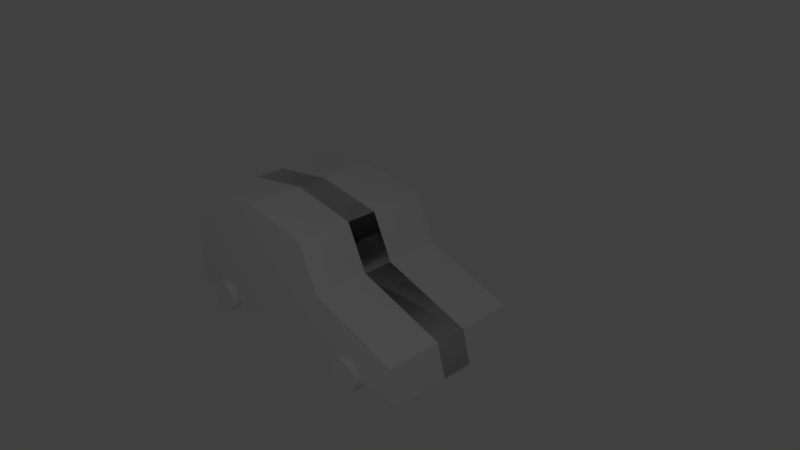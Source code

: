 # Source: car1.blend  (saved by Blender 2.79.0; exported with 4.5.12 LTS)
import bpy
from mathutils import Matrix  # noqa: F401  (used for matrix-valued properties, if any)

bpy.ops.wm.read_factory_settings(use_empty=True)
scene = bpy.context.scene
scene.name = 'Scene'

# ---- collections
col_collection_1 = bpy.data.collections.new('Collection 1'); scene.collection.children.link(col_collection_1)

# ---- materials (node trees are filled in below, after node groups)
mat_material = bpy.data.materials.new('Material')
mat_material.alpha_threshold = 0.0
mat_material.use_transparent_shadow = False
mat_material.roughness = 0.5
mat_material.line_color = (0.0, 0.0, 0.0, 1.0)

# ---- material node trees

# ---- world
world_world = bpy.data.worlds.new('World'); scene.world = world_world
world_world.color = (0.05088, 0.05088, 0.05088)
world_world.use_sun_shadow = False
world_world.sun_shadow_jitter_overblur = 0.0
world_world.cycles.sampling_method = 'MANUAL'

# ---- cameras
cam_camera = bpy.data.cameras.new('Camera')
cam_camera.clip_end = 100.0
cam_camera.lens = 35.0
cam_camera.sensor_width = 32.0
cam_camera.sensor_height = 18.0
cam_camera.ortho_scale = 7.314
cam_camera.dof.focus_distance = 0.0
cam_camera.dof.aperture_fstop = 128.0

# ---- lights
light_lamp = bpy.data.lights.new('Lamp', 'POINT')
light_lamp.transmission_factor = 0.0
light_lamp.cutoff_distance = 30.0
light_lamp.energy = 100.0
light_lamp.shadow_buffer_clip_start = 1.001
light_lamp.shadow_soft_size = 0.1
light_lamp.shadow_maximum_resolution = 0.006
light_lamp.use_absolute_resolution = True

# ---- meshes
me_cube = bpy.data.meshes.new('Cube')
me_cube.from_pydata([(1.47, -1.0, -0.5425), (-2.489, -1.0, -1.0), (-0.139, -1.0, 0.4841), (-2.116, -1.0, 0.4815), (-2.452, -1.0, -0.2562), (1.592, -1.0, -1.0), (0.1678, -1.0, -0.1353), (-1.144, -0.9931, 0.6391), (1.592, -0.2171, -1.001), (-2.489, -0.2171, -1.001), (0.1678, -0.2171, -0.1365), (-0.139, -0.2171, 0.483), (-2.452, -0.2171, -0.2573), (-2.116, -0.2171, 0.4804), (-1.144, -0.2101, 0.638), (1.47, -0.2171, -0.5437), (1.592, 0.2641, -1.001), (-2.489, 0.2641, -1.001), (0.1678, 0.2641, -0.1365), (-0.139, 0.2641, 0.483), (-2.452, 0.2641, -0.2573), (-2.116, 0.2641, 0.4804), (-1.144, 0.271, 0.638), (1.47, 0.2641, -0.5437), (0.7124, -1.088, -0.7718), (0.7124, -0.9111, -0.7718), (-1.858, -0.9111, -0.7718), (-1.858, -1.088, -0.7718), (-1.814, -0.9111, -0.7762), (-1.814, -1.088, -0.7762), (-1.771, -0.9111, -0.7891), (-1.771, -1.088, -0.7891), (-1.732, -0.9111, -0.81), (-1.732, -1.088, -0.81), (-1.698, -0.9111, -0.8382), (-1.698, -1.088, -0.8382), (-1.67, -0.9111, -0.8725), (-1.67, -1.088, -0.8725), (-1.649, -0.9111, -0.9117), (-1.649, -1.088, -0.9117), (-1.636, -0.9111, -0.9542), (-1.636, -1.088, -0.9542), (-1.631, -0.9111, -0.9984), (-1.631, -1.088, -0.9984), (-1.636, -0.9111, -1.043), (-1.636, -1.088, -1.043), (-1.649, -0.9111, -1.085), (-1.649, -1.088, -1.085), (-1.67, -0.9111, -1.124), (-1.67, -1.088, -1.124), (-1.698, -0.9111, -1.159), (-1.698, -1.088, -1.159), (-1.732, -0.9111, -1.187), (-1.732, -1.088, -1.187), (-1.771, -0.9111, -1.208), (-1.771, -1.088, -1.208), (-1.814, -0.9111, -1.221), (-1.814, -1.088, -1.221), (-1.858, -0.9111, -1.225), (-1.858, -1.088, -1.225), (-1.902, -0.9111, -1.221), (-1.902, -1.088, -1.221), (-1.945, -0.9111, -1.208), (-1.945, -1.088, -1.208), (-1.984, -0.9111, -1.187), (-1.984, -1.088, -1.187), (-2.018, -0.9111, -1.159), (-2.018, -1.088, -1.159), (-2.046, -0.9111, -1.124), (-2.046, -1.088, -1.124), (-2.067, -0.9111, -1.085), (-2.067, -1.088, -1.085), (-2.08, -0.9111, -1.043), (-2.08, -1.088, -1.043), (-2.085, -0.9111, -0.9984), (-2.085, -1.088, -0.9984), (-2.08, -0.9111, -0.9542), (-2.08, -1.088, -0.9542), (-2.067, -0.9111, -0.9117), (-2.067, -1.088, -0.9117), (-2.046, -0.9111, -0.8725), (-2.046, -1.088, -0.8725), (-2.018, -0.9111, -0.8382), (-2.018, -1.088, -0.8382), (-1.984, -0.9111, -0.81), (-1.984, -1.088, -0.81), (-1.945, -0.9111, -0.7891), (-1.945, -1.088, -0.7891), (-1.902, -0.9111, -0.7762), (-1.902, -1.088, -0.7762), (0.7567, -0.9111, -0.7762), (0.7567, -1.088, -0.7762), (0.7992, -0.9111, -0.7891), (0.7992, -1.088, -0.7891), (0.8383, -0.9111, -0.81), (0.8383, -1.088, -0.81), (0.8727, -0.9111, -0.8382), (0.8727, -1.088, -0.8382), (0.9009, -0.9111, -0.8725), (0.9009, -1.088, -0.8725), (0.9218, -0.9111, -0.9117), (0.9218, -1.088, -0.9117), (0.9347, -0.9111, -0.9542), (0.9347, -1.088, -0.9542), (0.9391, -0.9111, -0.9984), (0.9391, -1.088, -0.9984), (0.9347, -0.9111, -1.043), (0.9347, -1.088, -1.043), (0.9218, -0.9111, -1.085), (0.9218, -1.088, -1.085), (0.9009, -0.9111, -1.124), (0.9009, -1.088, -1.124), (0.8727, -0.9111, -1.159), (0.8727, -1.088, -1.159), (0.8383, -0.9111, -1.187), (0.8383, -1.088, -1.187), (0.7992, -0.9111, -1.208), (0.7992, -1.088, -1.208), (0.7567, -0.9111, -1.221), (0.7567, -1.088, -1.221), (0.7124, -0.9111, -1.225), (0.7124, -1.088, -1.225), (0.6682, -0.9111, -1.221), (0.6682, -1.088, -1.221), (0.6257, -0.9111, -1.208), (0.6257, -1.088, -1.208), (0.5866, -0.9111, -1.187), (0.5866, -1.088, -1.187), (0.5522, -0.9111, -1.159), (0.5522, -1.088, -1.159), (0.524, -0.9111, -1.124), (0.524, -1.088, -1.124), (0.5031, -0.9111, -1.085), (0.5031, -1.088, -1.085), (0.4902, -0.9111, -1.043), (0.4902, -1.088, -1.043), (0.4858, -0.9111, -0.9984), (0.4858, -1.088, -0.9984), (0.4902, -0.9111, -0.9542), (0.4902, -1.088, -0.9542), (0.5031, -0.9111, -0.9117), (0.5031, -1.088, -0.9117), (0.524, -0.9111, -0.8725), (0.524, -1.088, -0.8725), (0.5522, -0.9111, -0.8382), (0.5522, -1.088, -0.8382), (0.5866, -0.9111, -0.81), (0.5866, -1.088, -0.81), (0.6257, -0.9111, -0.7891), (0.6257, -1.088, -0.7891), (0.6682, -0.9111, -0.7762), (0.6682, -1.088, -0.7762), (0.1678, -0.2171, -0.1365), (1.47, -0.2171, -0.5437)], [], [(0, 6, 2, 7, 3, 4, 1, 5), (15, 23, 18, 10), (7, 14, 13, 3), (6, 10, 11, 2), (0, 15, 10, 6), (4, 12, 9, 1), (3, 13, 12, 4), (1, 9, 8, 5), (2, 11, 14, 7), (5, 8, 15, 0), (23, 16, 17, 20, 21, 22, 19, 18), (12, 20, 17, 9), (13, 21, 20, 12), (9, 17, 16, 8), (11, 19, 22, 14), (8, 16, 23, 15), (14, 22, 21, 13), (10, 18, 19, 11), (91, 24, 151, 149, 147, 145, 143, 141, 139, 137, 135, 133, 131, 129, 127, 125, 123, 121, 119, 117, 115, 113, 111, 109, 107, 105, 103, 101, 99, 97, 95, 93), (26, 27, 29, 28), (146, 147, 149, 148), (28, 29, 31, 30), (144, 145, 147, 146), (30, 31, 33, 32), (142, 143, 145, 144), (32, 33, 35, 34), (140, 141, 143, 142), (34, 35, 37, 36), (138, 139, 141, 140), (36, 37, 39, 38), (136, 137, 139, 138), (38, 39, 41, 40), (134, 135, 137, 136), (40, 41, 43, 42), (132, 133, 135, 134), (42, 43, 45, 44), (130, 131, 133, 132), (44, 45, 47, 46), (128, 129, 131, 130), (46, 47, 49, 48), (126, 127, 129, 128), (48, 49, 51, 50), (124, 125, 127, 126), (50, 51, 53, 52), (122, 123, 125, 124), (52, 53, 55, 54), (120, 121, 123, 122), (54, 55, 57, 56), (118, 119, 121, 120), (56, 57, 59, 58), (116, 117, 119, 118), (58, 59, 61, 60), (114, 115, 117, 116), (60, 61, 63, 62), (112, 113, 115, 114), (62, 63, 65, 64), (110, 111, 113, 112), (64, 65, 67, 66), (108, 109, 111, 110), (66, 67, 69, 68), (106, 107, 109, 108), (68, 69, 71, 70), (104, 105, 107, 106), (70, 71, 73, 72), (102, 103, 105, 104), (72, 73, 75, 74), (100, 101, 103, 102), (74, 75, 77, 76), (98, 99, 101, 100), (76, 77, 79, 78), (96, 97, 99, 98), (78, 79, 81, 80), (94, 95, 97, 96), (80, 81, 83, 82), (25, 90, 92, 94, 96, 98, 100, 102, 104, 106, 108, 110, 112, 114, 116, 118, 120, 122, 124, 126, 128, 130, 132, 134, 136, 138, 140, 142, 144, 146, 148, 150), (92, 93, 95, 94), (82, 83, 85, 84), (150, 151, 24, 25), (90, 91, 93, 92), (84, 85, 87, 86), (29, 27, 89, 87, 85, 83, 81, 79, 77, 75, 73, 71, 69, 67, 65, 63, 61, 59, 57, 55, 53, 51, 49, 47, 45, 43, 41, 39, 37, 35, 33, 31), (25, 24, 91, 90), (86, 87, 89, 88), (148, 149, 151, 150), (88, 89, 27, 26), (26, 28, 30, 32, 34, 36, 38, 40, 42, 44, 46, 48, 50, 52, 54, 56, 58, 60, 62, 64, 66, 68, 70, 72, 74, 76, 78, 80, 82, 84, 86, 88), (15, 10, 152, 153)])
_uv = me_cube.uv_layers.new(name='UVMap')
_uv.uv.foreach_set('vector', [0.2033, 0.7106, 0.1332, 0.4769, 0.02666, 0.4218, 0.0, 0.2413, 0.02711, 0.06699, 0.154, 0.006674, 0.282, 0.0, 0.282, 0.7326, 0.08277, 0.9646, 0.0, 0.9646, 2.563e-08, 0.7327, 0.08277, 0.7327, 0.9988, 0.175, 0.8641, 0.175, 0.8653, 0.0, 1.0, 3.681e-06, 0.7814, 0.5817, 0.7814, 0.4412, 0.8955, 0.4413, 0.8956, 0.5818, 0.2175, 0.9646, 0.08277, 0.9646, 0.08277, 0.7327, 0.2175, 0.7326, 0.5639, 0.8661, 0.6986, 0.8663, 0.6986, 1.0, 0.5639, 0.9998, 0.5639, 0.7302, 0.6986, 0.7304, 0.6986, 0.8663, 0.5639, 0.8661, 0.5639, 1.481e-05, 0.6986, 0.0, 0.6986, 0.7302, 0.5639, 0.7302, 1.0, 0.3548, 0.8653, 0.3548, 0.8641, 0.175, 0.9988, 0.175, 0.2175, 0.9596, 0.2175, 0.819, 0.2986, 0.8191, 0.2987, 0.9596, 0.4852, 0.02201, 0.5639, 0.0, 0.5639, 0.7326, 0.436, 0.726, 0.3091, 0.6657, 0.282, 0.4913, 0.3086, 0.3108, 0.4152, 0.2557, 0.6986, 0.8663, 0.7814, 0.8663, 0.7814, 1.0, 0.6986, 1.0, 0.6986, 0.7304, 0.7814, 0.7304, 0.7814, 0.8663, 0.6986, 0.8663, 0.6986, 0.0, 0.7814, 8.132e-07, 0.7814, 0.7302, 0.6986, 0.7302, 0.8653, 0.3548, 0.7825, 0.3548, 0.7814, 0.175, 0.8641, 0.175, 0.2175, 0.819, 0.2175, 0.7326, 0.2987, 0.7327, 0.2986, 0.8191, 0.8641, 0.175, 0.7814, 0.175, 0.7825, 4.708e-07, 0.8653, 0.0, 0.7814, 0.4412, 0.7814, 0.3548, 0.8956, 0.3549, 0.8955, 0.4413, 0.3748, 0.8659, 0.3719, 0.8733, 0.3676, 0.8799, 0.3622, 0.8855, 0.3559, 0.89, 0.3488, 0.893, 0.3413, 0.8946, 0.3337, 0.8946, 0.3262, 0.893, 0.3191, 0.89, 0.3128, 0.8855, 0.3073, 0.8799, 0.3031, 0.8733, 0.3002, 0.8659, 0.2987, 0.8581, 0.2987, 0.8501, 0.3002, 0.8423, 0.3031, 0.8349, 0.3073, 0.8283, 0.3128, 0.8226, 0.3191, 0.8182, 0.3262, 0.8152, 0.3337, 0.8136, 0.3413, 0.8136, 0.3488, 0.8152, 0.3559, 0.8182, 0.3622, 0.8226, 0.3676, 0.8283, 0.3719, 0.8349, 0.3748, 0.8423, 0.3763, 0.8501, 0.3763, 0.8581, 0.4983, 0.836, 0.4678, 0.836, 0.4678, 0.8281, 0.4983, 0.8281, 0.4678, 0.8588, 0.4373, 0.8588, 0.4373, 0.8517, 0.4678, 0.8517, 0.4983, 0.8281, 0.4678, 0.8281, 0.4678, 0.8206, 0.4983, 0.8206, 0.4678, 0.8651, 0.4373, 0.8651, 0.4373, 0.8588, 0.4678, 0.8588, 0.4983, 0.8206, 0.4678, 0.8206, 0.4678, 0.8136, 0.4983, 0.8136, 0.4068, 0.8201, 0.3763, 0.8201, 0.3763, 0.8136, 0.4068, 0.8136, 0.562, 0.853, 0.5314, 0.853, 0.5314, 0.847, 0.562, 0.847, 0.4068, 0.8273, 0.3763, 0.8273, 0.3763, 0.8201, 0.4068, 0.8201, 0.562, 0.847, 0.5314, 0.847, 0.5314, 0.84, 0.562, 0.84, 0.4068, 0.8351, 0.3763, 0.8351, 0.3763, 0.8273, 0.4068, 0.8273, 0.562, 0.84, 0.5314, 0.84, 0.5314, 0.8325, 0.562, 0.8325, 0.4068, 0.843, 0.3763, 0.843, 0.3763, 0.8351, 0.4068, 0.8351, 0.562, 0.8325, 0.5314, 0.8325, 0.5314, 0.8245, 0.562, 0.8245, 0.4068, 0.8509, 0.3763, 0.8509, 0.3763, 0.843, 0.4068, 0.843, 0.562, 0.8245, 0.5314, 0.8245, 0.5314, 0.8166, 0.562, 0.8166, 0.4068, 0.8584, 0.3763, 0.8584, 0.3763, 0.8509, 0.4068, 0.8509, 0.562, 0.8166, 0.5314, 0.8166, 0.5314, 0.8089, 0.562, 0.8089, 0.4068, 0.8652, 0.3763, 0.8652, 0.3763, 0.8584, 0.4068, 0.8584, 0.562, 0.8089, 0.5314, 0.8089, 0.5314, 0.8018, 0.562, 0.8018, 0.4068, 0.871, 0.3763, 0.871, 0.3763, 0.8652, 0.4068, 0.8652, 0.562, 0.8018, 0.5314, 0.8018, 0.5314, 0.7955, 0.562, 0.7955, 0.8119, 0.5875, 0.7814, 0.5875, 0.7814, 0.5818, 0.8119, 0.5818, 0.5314, 0.7326, 0.562, 0.7326, 0.562, 0.7382, 0.5314, 0.7382, 0.8119, 0.5942, 0.7814, 0.5942, 0.7814, 0.5875, 0.8119, 0.5875, 0.5314, 0.7382, 0.562, 0.7382, 0.562, 0.7447, 0.5314, 0.7447, 0.8119, 0.6017, 0.7814, 0.6017, 0.7814, 0.5942, 0.8119, 0.5942, 0.5314, 0.7447, 0.562, 0.7447, 0.562, 0.7521, 0.5314, 0.7521, 0.8119, 0.6095, 0.7814, 0.6095, 0.7814, 0.6017, 0.8119, 0.6017, 0.5314, 0.7521, 0.562, 0.7521, 0.562, 0.7599, 0.5314, 0.7599, 0.8119, 0.6175, 0.7814, 0.6175, 0.7814, 0.6095, 0.8119, 0.6095, 0.5314, 0.7599, 0.562, 0.7599, 0.562, 0.7678, 0.5314, 0.7678, 0.8119, 0.6253, 0.7814, 0.6253, 0.7814, 0.6175, 0.8119, 0.6175, 0.5314, 0.7678, 0.562, 0.7678, 0.562, 0.7757, 0.5314, 0.7757, 0.8119, 0.6326, 0.7814, 0.6326, 0.7814, 0.6253, 0.8119, 0.6253, 0.5314, 0.7757, 0.562, 0.7757, 0.562, 0.7831, 0.5314, 0.7831, 0.8119, 0.6391, 0.7814, 0.6391, 0.7814, 0.6326, 0.8119, 0.6326, 0.5314, 0.7831, 0.562, 0.7831, 0.562, 0.7898, 0.5314, 0.7898, 0.8119, 0.6447, 0.7814, 0.6447, 0.7814, 0.6391, 0.8119, 0.6391, 0.5314, 0.7898, 0.562, 0.7898, 0.562, 0.7955, 0.5314, 0.7955, 0.8119, 0.651, 0.7814, 0.651, 0.7814, 0.6447, 0.8119, 0.6447, 0.4373, 0.871, 0.4068, 0.871, 0.4068, 0.8652, 0.4373, 0.8652, 0.8119, 0.6581, 0.7814, 0.6581, 0.7814, 0.651, 0.8119, 0.651, 0.4373, 0.8652, 0.4068, 0.8652, 0.4068, 0.8584, 0.4373, 0.8584, 0.8119, 0.6658, 0.7814, 0.6658, 0.7814, 0.6581, 0.8119, 0.6581, 0.4373, 0.8584, 0.4068, 0.8584, 0.4068, 0.8509, 0.4373, 0.8509, 0.8119, 0.6737, 0.7814, 0.6737, 0.7814, 0.6658, 0.8119, 0.6658, 0.4373, 0.8509, 0.4068, 0.8509, 0.4068, 0.843, 0.4373, 0.843, 0.8119, 0.6816, 0.7814, 0.6816, 0.7814, 0.6737, 0.8119, 0.6737, 0.4373, 0.843, 0.4068, 0.843, 0.4068, 0.8351, 0.4373, 0.8351, 0.8119, 0.6892, 0.7814, 0.6892, 0.7814, 0.6816, 0.8119, 0.6816, 0.4373, 0.8351, 0.4068, 0.8351, 0.4068, 0.8273, 0.4373, 0.8273, 0.8119, 0.6962, 0.7814, 0.6962, 0.7814, 0.6892, 0.8119, 0.6892, 0.4373, 0.8273, 0.4068, 0.8273, 0.4068, 0.8201, 0.4373, 0.8201, 0.8119, 0.7022, 0.7814, 0.7022, 0.7814, 0.6962, 0.8119, 0.6962, 0.4373, 0.8201, 0.4068, 0.8201, 0.4068, 0.8136, 0.4373, 0.8136, 0.527, 0.754, 0.5299, 0.7613, 0.5314, 0.7691, 0.5314, 0.7771, 0.5299, 0.7849, 0.527, 0.7923, 0.5228, 0.7989, 0.5174, 0.8046, 0.511, 0.809, 0.504, 0.8121, 0.4965, 0.8136, 0.4888, 0.8136, 0.4813, 0.8121, 0.4743, 0.809, 0.4679, 0.8046, 0.4625, 0.7989, 0.4583, 0.7923, 0.4553, 0.7849, 0.4539, 0.7771, 0.4539, 0.7691, 0.4553, 0.7613, 0.4583, 0.754, 0.4625, 0.7473, 0.4679, 0.7417, 0.4743, 0.7373, 0.4813, 0.7342, 0.4888, 0.7326, 0.4965, 0.7326, 0.504, 0.7342, 0.511, 0.7373, 0.5174, 0.7417, 0.5228, 0.7473, 0.4678, 0.8206, 0.4373, 0.8206, 0.4373, 0.8136, 0.4678, 0.8136, 0.4983, 0.8651, 0.4678, 0.8651, 0.4678, 0.8588, 0.4983, 0.8588, 0.4678, 0.844, 0.4373, 0.844, 0.4373, 0.836, 0.4678, 0.836, 0.4678, 0.8281, 0.4373, 0.8281, 0.4373, 0.8206, 0.4678, 0.8206, 0.4983, 0.8588, 0.4678, 0.8588, 0.4678, 0.8517, 0.4983, 0.8517, 0.3031, 0.7923, 0.3002, 0.7849, 0.2987, 0.7771, 0.2987, 0.7691, 0.3002, 0.7613, 0.3031, 0.754, 0.3073, 0.7473, 0.3128, 0.7417, 0.3191, 0.7373, 0.3262, 0.7342, 0.3337, 0.7326, 0.3413, 0.7326, 0.3488, 0.7342, 0.3559, 0.7373, 0.3622, 0.7417, 0.3676, 0.7473, 0.3719, 0.754, 0.3748, 0.7613, 0.3763, 0.7691, 0.3763, 0.7771, 0.3748, 0.7849, 0.3719, 0.7923, 0.3676, 0.7989, 0.3622, 0.8046, 0.3559, 0.809, 0.3488, 0.8121, 0.3413, 0.8136, 0.3337, 0.8136, 0.3262, 0.8121, 0.3191, 0.809, 0.3128, 0.8046, 0.3073, 0.7989, 0.4678, 0.836, 0.4373, 0.836, 0.4373, 0.8281, 0.4678, 0.8281, 0.4983, 0.8517, 0.4678, 0.8517, 0.4678, 0.844, 0.4983, 0.844, 0.4678, 0.8517, 0.4373, 0.8517, 0.4373, 0.844, 0.4678, 0.844, 0.4983, 0.844, 0.4678, 0.844, 0.4678, 0.836, 0.4983, 0.836, 0.4494, 0.7923, 0.4452, 0.7989, 0.4398, 0.8046, 0.4334, 0.809, 0.4264, 0.8121, 0.4189, 0.8136, 0.4112, 0.8136, 0.4037, 0.8121, 0.3967, 0.809, 0.3903, 0.8046, 0.3849, 0.7989, 0.3807, 0.7923, 0.3778, 0.7849, 0.3763, 0.7771, 0.3763, 0.7691, 0.3778, 0.7613, 0.3807, 0.754, 0.3849, 0.7473, 0.3903, 0.7417, 0.3967, 0.7373, 0.4037, 0.7342, 0.4112, 0.7326, 0.4189, 0.7326, 0.4264, 0.7342, 0.4334, 0.7373, 0.4398, 0.7417, 0.4452, 0.7473, 0.4494, 0.754, 0.4524, 0.7613, 0.4539, 0.7691, 0.4539, 0.7771, 0.4524, 0.7849, 0.0, 0.0, 0.0, 0.0, 0.0, 0.0, 0.0, 0.0])
me_cube.materials.append(mat_material)
me_cube.use_remesh_preserve_volume = False
me_cube.use_remesh_preserve_attributes = False
me_cube.use_mirror_vertex_groups = False
me_cube.use_paint_bone_selection = False
me_cube.use_paint_mask = True
me_cube.update()

# ---- objects
ob_cube = bpy.data.objects.new('Cube', me_cube)
ob_lamp = bpy.data.objects.new('Lamp', light_lamp)
ob_camera = bpy.data.objects.new('Camera', cam_camera)

# ---- transforms, parenting, visibility, modifiers, constraints
ob_cube.location = (0.0, 0.0, 0.0)
ob_cube.lock_rotations_4d = False
ob_cube.empty_display_type = 'ARROWS'
ob_cube.lineart.crease_threshold = 0.0
_m = ob_cube.modifiers.new('Mirror', 'MIRROR')
_m.use_axis = (False, True, False)
ob_lamp.location = (4.076, -4.999, 5.904)
ob_lamp.rotation_euler = (0.6503, 0.05522, 1.866)
ob_lamp.lock_rotations_4d = False
ob_lamp.empty_display_type = 'ARROWS'
ob_lamp.color = (0.0, 0.0, 0.0, 0.0)
ob_lamp.lineart.crease_threshold = 0.0
ob_camera.location = (7.481, -6.508, 5.344)
ob_camera.rotation_euler = (1.109, 0.0, 0.8149)
ob_camera.lock_rotations_4d = False
ob_camera.empty_display_type = 'ARROWS'
ob_camera.color = (0.0, 0.0, 0.0, 0.0)
ob_camera.display_type = 'WIRE'
ob_camera.lineart.crease_threshold = 0.0

# ---- collection membership
col_collection_1.objects.link(ob_cube)
col_collection_1.objects.link(ob_lamp)
col_collection_1.objects.link(ob_camera)

# ---- scene / render settings (as saved in the file)
scene.camera = ob_camera
scene.frame_start = 1; scene.frame_end = 250; scene.frame_set(1)
scene.render.engine = 'BLENDER_EEVEE_NEXT'
scene.render.resolution_percentage = 50
scene.render.dither_intensity = 0.0
scene.cycles.use_denoising = False
scene.cycles.samples = 128
scene.cycles.sampling_pattern = 'TABULATED_SOBOL'
scene.cycles.use_adaptive_sampling = False
scene.cycles.use_light_tree = False
scene.cycles.blur_glossy = 0.0
scene.cycles.sample_clamp_indirect = 0.0
scene.view_settings.view_transform = 'Standard'
bpy.context.view_layer.update()
